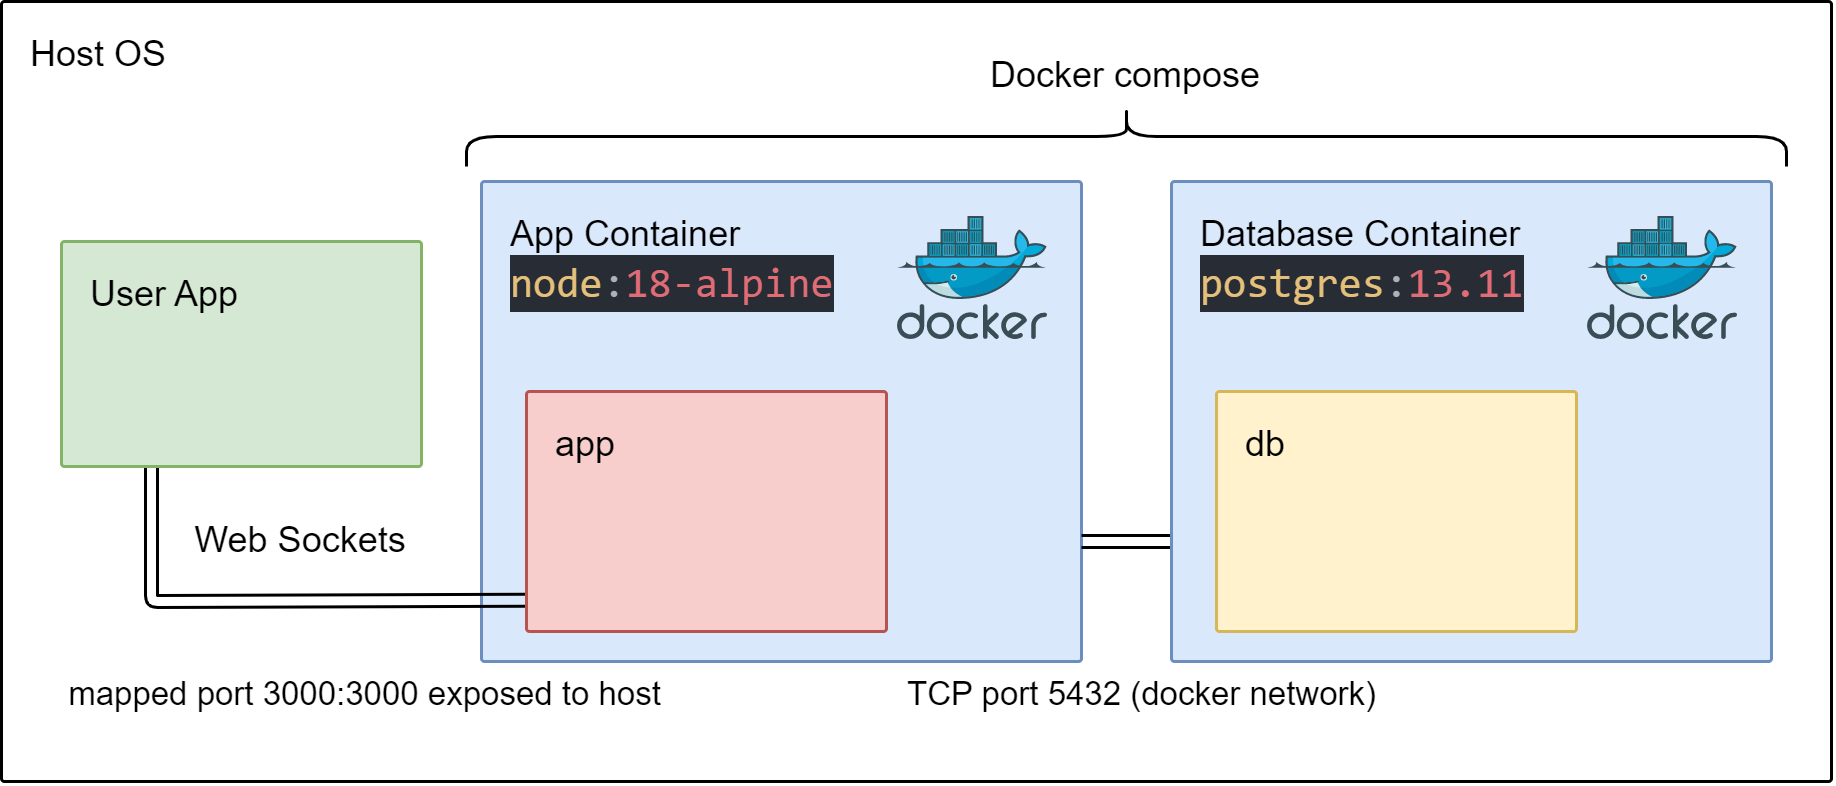

The diagram above was exported from draw.io. Its source (the exported page's mxGraphModel, read from the mxfile embedded in the PNG):
<mxGraphModel dx="888" dy="690" grid="1" gridSize="10" guides="1" tooltips="1" connect="1" arrows="1" fold="1" page="1" pageScale="1" pageWidth="1169" pageHeight="1654" math="0" shadow="0">
  <root>
    <mxCell id="0" />
    <mxCell id="1" parent="0" />
    <mxCell id="10" value="Host OS" style="sketch=0;points=[[0,0,0],[0.25,0,0],[0.5,0,0],[0.75,0,0],[1,0,0],[1,0.25,0],[1,0.5,0],[1,0.75,0],[1,1,0],[0.75,1,0],[0.5,1,0],[0.25,1,0],[0,1,0],[0,0.75,0],[0,0.5,0],[0,0.25,0]];rounded=1;absoluteArcSize=1;arcSize=2;html=1;shadow=0;dashed=0;fontSize=12;align=left;verticalAlign=top;spacing=10;spacingTop=-4;" vertex="1" parent="1">
      <mxGeometry x="240" y="40" width="610" height="260" as="geometry" />
    </mxCell>
    <mxCell id="6" value="App Container&lt;br&gt;&lt;div style=&quot;color: rgb(171, 178, 191); background-color: rgb(40, 44, 52); font-family: Consolas, &amp;quot;Courier New&amp;quot;, monospace; font-size: 14px; line-height: 19px;&quot;&gt;&lt;span style=&quot;color: #e5c07b;&quot;&gt;node&lt;/span&gt;:&lt;span style=&quot;color: #e06c75;&quot;&gt;18-alpine&lt;/span&gt;&lt;/div&gt;" style="sketch=0;points=[[0,0,0],[0.25,0,0],[0.5,0,0],[0.75,0,0],[1,0,0],[1,0.25,0],[1,0.5,0],[1,0.75,0],[1,1,0],[0.75,1,0],[0.5,1,0],[0.25,1,0],[0,1,0],[0,0.75,0],[0,0.5,0],[0,0.25,0]];rounded=1;absoluteArcSize=1;arcSize=2;html=1;strokeColor=#6c8ebf;shadow=0;dashed=0;fontSize=12;align=left;verticalAlign=top;spacing=10;spacingTop=-4;fillColor=#dae8fc;" vertex="1" parent="1">
      <mxGeometry x="400" y="100" width="200" height="160" as="geometry" />
    </mxCell>
    <mxCell id="13" style="edgeStyle=elbowEdgeStyle;shape=link;html=1;entryX=0.25;entryY=1;entryDx=0;entryDy=0;entryPerimeter=0;elbow=vertical;exitX=0.002;exitY=0.87;exitDx=0;exitDy=0;exitPerimeter=0;" edge="1" parent="1" source="2" target="4">
      <mxGeometry relative="1" as="geometry">
        <Array as="points">
          <mxPoint x="320" y="240" />
          <mxPoint x="360" y="230" />
        </Array>
      </mxGeometry>
    </mxCell>
    <mxCell id="14" value="mapped port 3000:3000 exposed to host" style="edgeLabel;html=1;align=center;verticalAlign=middle;resizable=0;points=[];" vertex="1" connectable="0" parent="13">
      <mxGeometry x="0.057" y="2" relative="1" as="geometry">
        <mxPoint x="35" y="28" as="offset" />
      </mxGeometry>
    </mxCell>
    <mxCell id="2" value="app" style="sketch=0;points=[[0,0,0],[0.25,0,0],[0.5,0,0],[0.75,0,0],[1,0,0],[1,0.25,0],[1,0.5,0],[1,0.75,0],[1,1,0],[0.75,1,0],[0.5,1,0],[0.25,1,0],[0,1,0],[0,0.75,0],[0,0.5,0],[0,0.25,0]];rounded=1;absoluteArcSize=1;arcSize=2;html=1;strokeColor=#b85450;shadow=0;dashed=0;fontSize=12;align=left;verticalAlign=top;spacing=10;spacingTop=-4;fillColor=#f8cecc;" vertex="1" parent="1">
      <mxGeometry x="415" y="170" width="120" height="80" as="geometry" />
    </mxCell>
    <mxCell id="4" value="User App" style="sketch=0;points=[[0,0,0],[0.25,0,0],[0.5,0,0],[0.75,0,0],[1,0,0],[1,0.25,0],[1,0.5,0],[1,0.75,0],[1,1,0],[0.75,1,0],[0.5,1,0],[0.25,1,0],[0,1,0],[0,0.75,0],[0,0.5,0],[0,0.25,0]];rounded=1;absoluteArcSize=1;arcSize=2;html=1;strokeColor=#82b366;shadow=0;dashed=0;fontSize=12;align=left;verticalAlign=top;spacing=10;spacingTop=-4;fillColor=#d5e8d4;" vertex="1" parent="1">
      <mxGeometry x="260" y="120" width="120" height="75" as="geometry" />
    </mxCell>
    <mxCell id="5" value="" style="sketch=0;aspect=fixed;html=1;points=[];align=center;image;fontSize=12;image=img/lib/mscae/Docker.svg;" vertex="1" parent="1">
      <mxGeometry x="539" y="112" width="50" height="41" as="geometry" />
    </mxCell>
    <mxCell id="11" style="edgeStyle=elbowEdgeStyle;html=1;exitX=0;exitY=0.75;exitDx=0;exitDy=0;exitPerimeter=0;entryX=1;entryY=0.75;entryDx=0;entryDy=0;entryPerimeter=0;shape=link;elbow=vertical;" edge="1" parent="1" source="7" target="6">
      <mxGeometry relative="1" as="geometry">
        <Array as="points">
          <mxPoint x="610" y="220" />
        </Array>
      </mxGeometry>
    </mxCell>
    <mxCell id="12" value="TCP port 5432 (docker network)" style="edgeLabel;html=1;align=center;verticalAlign=middle;resizable=0;points=[];" vertex="1" connectable="0" parent="11">
      <mxGeometry x="-0.1213" y="-1" relative="1" as="geometry">
        <mxPoint x="3" y="51" as="offset" />
      </mxGeometry>
    </mxCell>
    <mxCell id="7" value="Database Container&lt;br&gt;&lt;div style=&quot;color: rgb(171, 178, 191); background-color: rgb(40, 44, 52); font-family: Consolas, &amp;quot;Courier New&amp;quot;, monospace; font-size: 14px; line-height: 19px;&quot;&gt;&lt;div style=&quot;line-height: 19px;&quot;&gt;&lt;span style=&quot;color: #e5c07b;&quot;&gt;postgres&lt;/span&gt;:&lt;span style=&quot;color: #e06c75;&quot;&gt;13.11&lt;/span&gt;&lt;/div&gt;&lt;/div&gt;" style="sketch=0;points=[[0,0,0],[0.25,0,0],[0.5,0,0],[0.75,0,0],[1,0,0],[1,0.25,0],[1,0.5,0],[1,0.75,0],[1,1,0],[0.75,1,0],[0.5,1,0],[0.25,1,0],[0,1,0],[0,0.75,0],[0,0.5,0],[0,0.25,0]];rounded=1;absoluteArcSize=1;arcSize=2;html=1;strokeColor=#6c8ebf;shadow=0;dashed=0;fontSize=12;align=left;verticalAlign=top;spacing=10;spacingTop=-4;fillColor=#dae8fc;" vertex="1" parent="1">
      <mxGeometry x="630" y="100" width="200" height="160" as="geometry" />
    </mxCell>
    <mxCell id="8" value="db" style="sketch=0;points=[[0,0,0],[0.25,0,0],[0.5,0,0],[0.75,0,0],[1,0,0],[1,0.25,0],[1,0.5,0],[1,0.75,0],[1,1,0],[0.75,1,0],[0.5,1,0],[0.25,1,0],[0,1,0],[0,0.75,0],[0,0.5,0],[0,0.25,0]];rounded=1;absoluteArcSize=1;arcSize=2;html=1;strokeColor=#d6b656;shadow=0;dashed=0;fontSize=12;align=left;verticalAlign=top;spacing=10;spacingTop=-4;fillColor=#fff2cc;" vertex="1" parent="1">
      <mxGeometry x="645" y="170" width="120" height="80" as="geometry" />
    </mxCell>
    <mxCell id="9" value="" style="sketch=0;aspect=fixed;html=1;points=[];align=center;image;fontSize=12;image=img/lib/mscae/Docker.svg;" vertex="1" parent="1">
      <mxGeometry x="769" y="112" width="50" height="41" as="geometry" />
    </mxCell>
    <mxCell id="15" value="" style="shape=curlyBracket;whiteSpace=wrap;html=1;rounded=1;labelPosition=left;verticalLabelPosition=middle;align=right;verticalAlign=middle;rotation=90;" vertex="1" parent="1">
      <mxGeometry x="605" y="-135" width="20" height="440" as="geometry" />
    </mxCell>
    <mxCell id="17" value="Docker compose" style="text;html=1;strokeColor=none;fillColor=none;align=center;verticalAlign=middle;whiteSpace=wrap;rounded=0;" vertex="1" parent="1">
      <mxGeometry x="560" y="50" width="110" height="30" as="geometry" />
    </mxCell>
    <mxCell id="18" value="Web Sockets" style="text;html=1;strokeColor=none;fillColor=none;align=center;verticalAlign=middle;whiteSpace=wrap;rounded=0;" vertex="1" parent="1">
      <mxGeometry x="300" y="210" width="80" height="20" as="geometry" />
    </mxCell>
  </root>
</mxGraphModel>